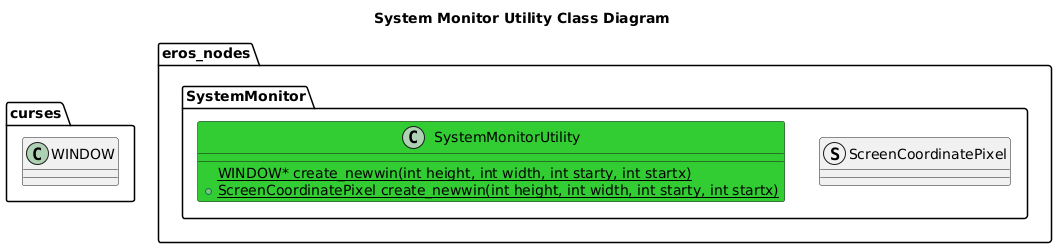

The diagram above was rendered by PlantUML. Its source (embedded in the PNG):
@startuml
title System Monitor Utility Class Diagram
package curses {
    class WINDOW
}
package eros_nodes {
package SystemMonitor {
    struct ScreenCoordinatePixel
    class SystemMonitorUtility #LimeGreen {
        {static} WINDOW* create_newwin(int height, int width, int starty, int startx)
        {static} +ScreenCoordinatePixel create_newwin(int height, int width, int starty, int startx)
    }
}
}
@enduml